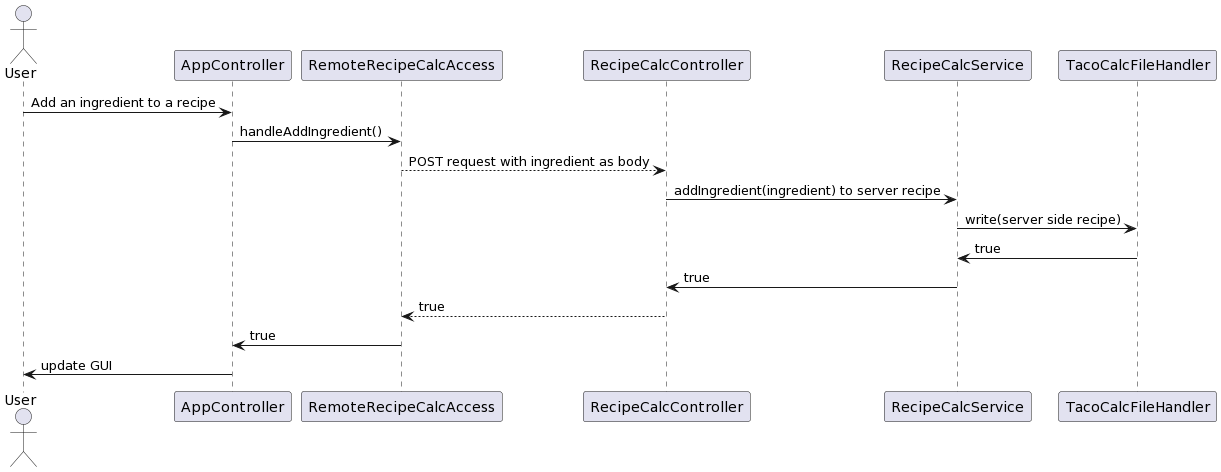

The diagram above was rendered by PlantUML. Its source (embedded in the PNG):
@startuml
actor User as u
participant AppController as AC
u -> AC : Add an ingredient to a recipe
participant RemoteRecipeCalcAccess as rrca
AC -> rrca : handleAddIngredient()
participant RecipeCalcController as rcc
rrca --> rcc : POST request with ingredient as body
participant RecipeCalcService as rcs
rcc -> rcs : addIngredient(ingredient) to server recipe

participant TacoCalcFileHandler as fh
rcs -> fh : write(server side recipe)
rcs <- fh : true
rcc <- rcs : true
rrca <-- rcc : true
AC <- rrca : true
u <- AC : update GUI
@enduml